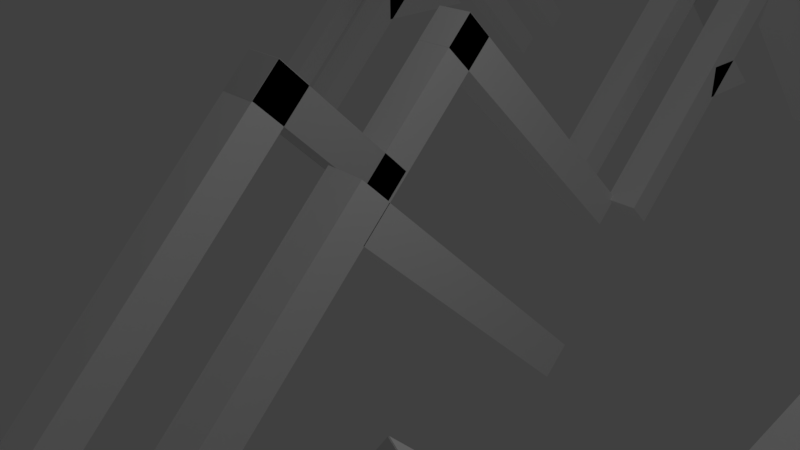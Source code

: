 # Source: alec_mcclure_logo.blend  (saved by Blender 2.77.0; exported with 4.5.12 LTS)
import bpy
from mathutils import Matrix  # noqa: F401  (used for matrix-valued properties, if any)

bpy.ops.wm.read_factory_settings(use_empty=True)
scene = bpy.context.scene
scene.name = 'Scene'

# ---- collections
col_collection_1 = bpy.data.collections.new('Collection 1'); scene.collection.children.link(col_collection_1)

# ---- materials (node trees are filled in below, after node groups)
mat_material = bpy.data.materials.new('Material')
mat_material.alpha_threshold = 0.0
mat_material.use_transparent_shadow = False
mat_material.diffuse_color = (1.0, 1.0, 1.0, 1.0)
mat_material.roughness = 0.5
mat_material.specular_intensity = 0.0
mat_material.line_color = (0.0, 0.0, 0.0, 1.0)
mat_material_002 = bpy.data.materials.new('Material.002')
mat_material_002.alpha_threshold = 0.0
mat_material_002.use_transparent_shadow = False
mat_material_002.roughness = 0.5
mat_material_002.line_color = (0.0, 0.0, 0.0, 1.0)
mat_material_006 = bpy.data.materials.new('Material.006')
mat_material_006.alpha_threshold = 0.0
mat_material_006.use_transparent_shadow = False
mat_material_006.roughness = 0.5
mat_material_006.line_color = (0.0, 0.0, 0.0, 1.0)
mat_material_007 = bpy.data.materials.new('Material.007')
mat_material_007.alpha_threshold = 0.0
mat_material_007.use_transparent_shadow = False
mat_material_007.roughness = 0.5
mat_material_007.line_color = (0.0, 0.0, 0.0, 1.0)
mat_material_008 = bpy.data.materials.new('Material.008')
mat_material_008.alpha_threshold = 0.0
mat_material_008.use_transparent_shadow = False
mat_material_008.roughness = 0.5
mat_material_008.line_color = (0.0, 0.0, 0.0, 1.0)
mat_material_009 = bpy.data.materials.new('Material.009')
mat_material_009.alpha_threshold = 0.0
mat_material_009.use_transparent_shadow = False
mat_material_009.roughness = 0.5
mat_material_009.line_color = (0.0, 0.0, 0.0, 1.0)
mat_material_010 = bpy.data.materials.new('Material.010')
mat_material_010.alpha_threshold = 0.0
mat_material_010.use_transparent_shadow = False
mat_material_010.roughness = 0.5
mat_material_010.line_color = (0.0, 0.0, 0.0, 1.0)
mat_material_011 = bpy.data.materials.new('Material.011')
mat_material_011.alpha_threshold = 0.0
mat_material_011.use_transparent_shadow = False
mat_material_011.roughness = 0.5
mat_material_011.line_color = (0.0, 0.0, 0.0, 1.0)
mat_material_012 = bpy.data.materials.new('Material.012')
mat_material_012.alpha_threshold = 0.0
mat_material_012.use_transparent_shadow = False
mat_material_012.diffuse_color = (1.0, 1.0, 1.0, 1.0)
mat_material_012.roughness = 0.5
mat_material_012.specular_intensity = 0.0
mat_material_012.line_color = (0.0, 0.0, 0.0, 1.0)
mat_material_013 = bpy.data.materials.new('Material.013')
mat_material_013.alpha_threshold = 0.0
mat_material_013.use_transparent_shadow = False
mat_material_013.roughness = 0.5
mat_material_013.line_color = (0.0, 0.0, 0.0, 1.0)
mat_material_014 = bpy.data.materials.new('Material.014')
mat_material_014.alpha_threshold = 0.0
mat_material_014.use_transparent_shadow = False
mat_material_014.diffuse_color = (1.0, 1.0, 1.0, 1.0)
mat_material_014.roughness = 0.5
mat_material_014.specular_intensity = 0.0
mat_material_014.line_color = (0.0, 0.0, 0.0, 1.0)
mat_material_015 = bpy.data.materials.new('Material.015')
mat_material_015.alpha_threshold = 0.0
mat_material_015.use_transparent_shadow = False
mat_material_015.diffuse_color = (1.0, 1.0, 1.0, 1.0)
mat_material_015.roughness = 0.5
mat_material_015.specular_intensity = 0.0
mat_material_015.line_color = (0.0, 0.0, 0.0, 1.0)
mat_material_016 = bpy.data.materials.new('Material.016')
mat_material_016.alpha_threshold = 0.0
mat_material_016.use_transparent_shadow = False
mat_material_016.roughness = 0.5
mat_material_016.line_color = (0.0, 0.0, 0.0, 1.0)
mat_material_017 = bpy.data.materials.new('Material.017')
mat_material_017.alpha_threshold = 0.0
mat_material_017.use_transparent_shadow = False
mat_material_017.diffuse_color = (1.0, 1.0, 1.0, 1.0)
mat_material_017.roughness = 0.5
mat_material_017.specular_intensity = 0.0
mat_material_017.line_color = (0.0, 0.0, 0.0, 1.0)
mat_material_018 = bpy.data.materials.new('Material.018')
mat_material_018.alpha_threshold = 0.0
mat_material_018.use_transparent_shadow = False
mat_material_018.diffuse_color = (1.0, 1.0, 1.0, 1.0)
mat_material_018.roughness = 0.5
mat_material_018.specular_intensity = 0.0
mat_material_018.line_color = (0.0, 0.0, 0.0, 1.0)
mat_material_019 = bpy.data.materials.new('Material.019')
mat_material_019.alpha_threshold = 0.0
mat_material_019.use_transparent_shadow = False
mat_material_019.roughness = 0.5
mat_material_019.line_color = (0.0, 0.0, 0.0, 1.0)
mat_material_020 = bpy.data.materials.new('Material.020')
mat_material_020.alpha_threshold = 0.0
mat_material_020.use_transparent_shadow = False
mat_material_020.diffuse_color = (1.0, 1.0, 1.0, 1.0)
mat_material_020.roughness = 0.5
mat_material_020.specular_intensity = 0.0
mat_material_020.line_color = (0.0, 0.0, 0.0, 1.0)

# ---- material node trees

# ---- world
world_world = bpy.data.worlds.new('World'); scene.world = world_world
world_world.color = (0.05088, 0.05088, 0.05088)
world_world.use_sun_shadow = False
world_world.sun_shadow_jitter_overblur = 0.0
world_world.cycles.sampling_method = 'MANUAL'

# ---- cameras
cam_camera = bpy.data.cameras.new('Camera')
cam_camera.clip_end = 100.0
cam_camera.lens = 35.0
cam_camera.sensor_width = 32.0
cam_camera.sensor_height = 18.0
cam_camera.ortho_scale = 7.314
cam_camera.dof.focus_distance = 0.0
cam_camera.dof.aperture_fstop = 128.0

# ---- lights
light_lamp = bpy.data.lights.new('Lamp', 'POINT')
light_lamp.transmission_factor = 0.0
light_lamp.cutoff_distance = 30.0
light_lamp.energy = 100.0
light_lamp.shadow_buffer_clip_start = 1.001
light_lamp.shadow_soft_size = 0.1
light_lamp.shadow_maximum_resolution = 0.006
light_lamp.use_absolute_resolution = True

# ---- meshes
me_cube = bpy.data.meshes.new('Cube')
me_cube.from_pydata([(1.0, 1.0, -1.0), (1.0, -1.0, -1.0), (-1.0, -1.0, -1.0), (-1.0, 1.0, -1.0), (1.0, 1.0, 0.8017), (1.0, -1.0, 0.8017), (-1.0, -1.0, 0.8017), (-1.0, 1.0, 0.8017)], [], [(0, 1, 2, 3), (4, 7, 6, 5), (0, 4, 5, 1), (1, 5, 6, 2), (2, 6, 7, 3), (4, 0, 3, 7)])
me_cube.materials.append(mat_material)
me_cube.use_remesh_preserve_volume = False
me_cube.use_remesh_preserve_attributes = False
me_cube.use_mirror_vertex_groups = False
me_cube.update()
me_cube_001 = bpy.data.meshes.new('Cube.001')
me_cube_001.from_pydata([(1.0, 1.0, -1.0), (1.0, -1.0, -1.0), (-1.0, -1.0, -1.0), (-1.0, 1.0, -1.0), (1.0, 1.0, 1.0), (1.0, -1.0, 1.0), (-1.0, -1.0, 1.0), (-1.0, 1.0, 1.0)], [], [(0, 1, 2, 3), (4, 7, 6, 5), (0, 4, 5, 1), (1, 5, 6, 2), (2, 6, 7, 3), (4, 0, 3, 7)])
me_cube_001.materials.append(mat_material)
me_cube_001.use_remesh_preserve_volume = False
me_cube_001.use_remesh_preserve_attributes = False
me_cube_001.use_mirror_vertex_groups = False
me_cube_001.update()
me_cube_002 = bpy.data.meshes.new('Cube.002')
me_cube_002.from_pydata([(1.0, 1.0, 0.03315), (1.0, -1.0, 0.03315), (-1.0, -1.0, 0.03315), (-1.0, 1.0, 0.03315), (1.0, 1.0, 1.0), (1.0, -1.0, 1.0), (-1.0, -1.0, 1.0), (-1.0, 1.0, 1.0)], [], [(0, 1, 2, 3), (4, 7, 6, 5), (0, 4, 5, 1), (1, 5, 6, 2), (2, 6, 7, 3), (4, 0, 3, 7)])
me_cube_002.materials.append(mat_material_002)
me_cube_002.use_remesh_preserve_volume = False
me_cube_002.use_remesh_preserve_attributes = False
me_cube_002.use_mirror_vertex_groups = False
me_cube_002.update()
me_cube_003 = bpy.data.meshes.new('Cube.003')
me_cube_003.from_pydata([(1.0, 1.0, -1.0), (1.0, -1.0, -1.0), (-1.0, -1.0, -1.0), (-1.0, 1.0, -1.0), (1.0, 1.0, 1.0), (1.0, -1.0, 1.0), (-1.0, -1.0, 1.0), (-1.0, 1.0, 1.0)], [], [(0, 1, 2, 3), (4, 7, 6, 5), (0, 4, 5, 1), (1, 5, 6, 2), (2, 6, 7, 3), (4, 0, 3, 7)])
me_cube_003.materials.append(mat_material)
me_cube_003.use_remesh_preserve_volume = False
me_cube_003.use_remesh_preserve_attributes = False
me_cube_003.use_mirror_vertex_groups = False
me_cube_003.update()
me_cube_004 = bpy.data.meshes.new('Cube.004')
me_cube_004.from_pydata([(1.0, 1.0, -1.0), (1.0, -1.0, -1.0), (-1.0, -1.0, -1.0), (-1.0, 1.0, -1.0), (1.0, 1.0, 1.0), (1.0, -1.0, 1.0), (-1.0, -1.0, 1.0), (-1.0, 1.0, 1.0)], [], [(0, 1, 2, 3), (4, 7, 6, 5), (0, 4, 5, 1), (1, 5, 6, 2), (2, 6, 7, 3), (4, 0, 3, 7)])
me_cube_004.materials.append(mat_material)
me_cube_004.use_remesh_preserve_volume = False
me_cube_004.use_remesh_preserve_attributes = False
me_cube_004.use_mirror_vertex_groups = False
me_cube_004.update()
me_cube_005 = bpy.data.meshes.new('Cube.005')
me_cube_005.from_pydata([(1.0, 1.0, 0.02642), (1.0, -1.0, 0.02642), (-1.0, -1.0, 0.02642), (-1.0, 1.0, 0.02642), (1.0, 1.0, 1.0), (1.0, -1.0, 1.0), (-1.0, -1.0, 1.0), (-1.0, 1.0, 1.0)], [], [(0, 1, 2, 3), (4, 7, 6, 5), (0, 4, 5, 1), (1, 5, 6, 2), (2, 6, 7, 3), (4, 0, 3, 7)])
me_cube_005.materials.append(mat_material)
me_cube_005.use_remesh_preserve_volume = False
me_cube_005.use_remesh_preserve_attributes = False
me_cube_005.use_mirror_vertex_groups = False
me_cube_005.update()
me_cube_006 = bpy.data.meshes.new('Cube.006')
me_cube_006.from_pydata([(1.0, 1.0, -1.0), (1.0, -1.0, -1.0), (-1.0, -1.0, -1.0), (-1.0, 1.0, -1.0), (1.0, 1.0, 1.0), (1.0, -1.0, 1.0), (-1.0, -1.0, 1.0), (-1.0, 1.0, 1.0)], [], [(0, 1, 2, 3), (4, 7, 6, 5), (0, 4, 5, 1), (1, 5, 6, 2), (2, 6, 7, 3), (4, 0, 3, 7)])
me_cube_006.materials.append(mat_material_006)
me_cube_006.use_remesh_preserve_volume = False
me_cube_006.use_remesh_preserve_attributes = False
me_cube_006.use_mirror_vertex_groups = False
me_cube_006.update()
me_cube_007 = bpy.data.meshes.new('Cube.007')
me_cube_007.from_pydata([(1.0, 1.0, -1.0), (1.0, -1.0, -1.0), (-1.0, -1.0, -1.0), (-1.0, 1.0, -1.0), (1.0, 1.0, 1.0), (1.0, -1.0, 1.0), (-1.0, -1.0, 1.0), (-1.0, 1.0, 1.0)], [], [(0, 1, 2, 3), (4, 7, 6, 5), (0, 4, 5, 1), (1, 5, 6, 2), (2, 6, 7, 3), (4, 0, 3, 7)])
me_cube_007.materials.append(mat_material_007)
me_cube_007.use_remesh_preserve_volume = False
me_cube_007.use_remesh_preserve_attributes = False
me_cube_007.use_mirror_vertex_groups = False
me_cube_007.update()
me_cube_008 = bpy.data.meshes.new('Cube.008')
me_cube_008.from_pydata([(1.0, 1.0, -1.0), (1.0, -1.0, -1.0), (-1.0, -1.0, -1.0), (-1.0, 1.0, -1.0), (1.0, 1.0, 1.0), (1.0, -1.0, 1.0), (-1.0, -1.0, 1.0), (-1.0, 1.0, 1.0)], [], [(0, 1, 2, 3), (4, 7, 6, 5), (0, 4, 5, 1), (1, 5, 6, 2), (2, 6, 7, 3), (4, 0, 3, 7)])
me_cube_008.materials.append(mat_material_008)
me_cube_008.use_remesh_preserve_volume = False
me_cube_008.use_remesh_preserve_attributes = False
me_cube_008.use_mirror_vertex_groups = False
me_cube_008.update()
me_cube_009 = bpy.data.meshes.new('Cube.009')
me_cube_009.from_pydata([(1.0, 1.0, -1.0), (1.0, -1.0, -1.0), (-1.0, -1.0, -1.0), (-1.0, 1.0, -1.0), (1.0, 1.0, 1.0), (1.0, -1.0, 1.0), (-1.0, -1.0, 1.0), (-1.0, 1.0, 1.0)], [], [(0, 1, 2, 3), (4, 7, 6, 5), (0, 4, 5, 1), (1, 5, 6, 2), (2, 6, 7, 3), (4, 0, 3, 7)])
me_cube_009.materials.append(mat_material_009)
me_cube_009.use_remesh_preserve_volume = False
me_cube_009.use_remesh_preserve_attributes = False
me_cube_009.use_mirror_vertex_groups = False
me_cube_009.update()
me_cube_010 = bpy.data.meshes.new('Cube.010')
me_cube_010.from_pydata([(1.0, 1.0, -1.0), (1.0, -1.0, -1.0), (-1.0, -1.0, -1.0), (-1.0, 1.0, -1.0), (1.0, 1.0, 1.0), (1.0, -1.0, 1.0), (-1.0, -1.0, 1.0), (-1.0, 1.0, 1.0)], [], [(0, 1, 2, 3), (4, 7, 6, 5), (0, 4, 5, 1), (1, 5, 6, 2), (2, 6, 7, 3), (4, 0, 3, 7)])
me_cube_010.materials.append(mat_material_010)
me_cube_010.use_remesh_preserve_volume = False
me_cube_010.use_remesh_preserve_attributes = False
me_cube_010.use_mirror_vertex_groups = False
me_cube_010.update()
me_cube_011 = bpy.data.meshes.new('Cube.011')
me_cube_011.from_pydata([(1.0, 1.0, -1.0), (1.0, -1.0, -1.0), (-1.0, -1.0, -1.0), (-1.0, 1.0, -1.0), (1.0, 1.0, 1.0), (1.0, -1.0, 1.0), (-1.0, -1.0, 1.0), (-1.0, 1.0, 1.0)], [], [(0, 1, 2, 3), (4, 7, 6, 5), (0, 4, 5, 1), (1, 5, 6, 2), (2, 6, 7, 3), (4, 0, 3, 7)])
me_cube_011.materials.append(mat_material_011)
me_cube_011.use_remesh_preserve_volume = False
me_cube_011.use_remesh_preserve_attributes = False
me_cube_011.use_mirror_vertex_groups = False
me_cube_011.update()
me_cube_012 = bpy.data.meshes.new('Cube.012')
me_cube_012.from_pydata([(1.0, 1.0, -1.0), (1.0, -1.0, -1.0), (-1.0, -1.0, -1.0), (-1.0, 1.0, -1.0), (1.0, 1.0, 0.8017), (1.0, -1.0, 0.8017), (-1.0, -1.0, 0.8017), (-1.0, 1.0, 0.8017)], [], [(0, 1, 2, 3), (4, 7, 6, 5), (0, 4, 5, 1), (1, 5, 6, 2), (2, 6, 7, 3), (4, 0, 3, 7)])
me_cube_012.materials.append(mat_material_012)
me_cube_012.use_remesh_preserve_volume = False
me_cube_012.use_remesh_preserve_attributes = False
me_cube_012.use_mirror_vertex_groups = False
me_cube_012.update()
me_cube_013 = bpy.data.meshes.new('Cube.013')
me_cube_013.from_pydata([(1.0, 1.0, -1.0), (1.0, -1.0, -1.0), (-1.0, -1.0, -1.0), (-1.0, 1.0, -1.0), (1.0, 1.0, 1.0), (1.0, -1.0, 1.0), (-1.0, -1.0, 1.0), (-1.0, 1.0, 1.0)], [], [(0, 1, 2, 3), (4, 7, 6, 5), (0, 4, 5, 1), (1, 5, 6, 2), (2, 6, 7, 3), (4, 0, 3, 7)])
me_cube_013.materials.append(mat_material_012)
me_cube_013.use_remesh_preserve_volume = False
me_cube_013.use_remesh_preserve_attributes = False
me_cube_013.use_mirror_vertex_groups = False
me_cube_013.update()
me_cube_014 = bpy.data.meshes.new('Cube.014')
me_cube_014.from_pydata([(1.0, 1.0, 0.03315), (1.0, -1.0, 0.03315), (-1.0, -1.0, 0.03315), (-1.0, 1.0, 0.03315), (1.0, 1.0, 1.0), (1.0, -1.0, 1.0), (-1.0, -1.0, 1.0), (-1.0, 1.0, 1.0)], [], [(0, 1, 2, 3), (4, 7, 6, 5), (0, 4, 5, 1), (1, 5, 6, 2), (2, 6, 7, 3), (4, 0, 3, 7)])
me_cube_014.materials.append(mat_material_013)
me_cube_014.use_remesh_preserve_volume = False
me_cube_014.use_remesh_preserve_attributes = False
me_cube_014.use_mirror_vertex_groups = False
me_cube_014.update()
me_cube_015 = bpy.data.meshes.new('Cube.015')
me_cube_015.from_pydata([(1.0, 1.0, -1.0), (1.0, -1.0, -1.0), (-1.0, -1.0, -1.0), (-1.0, 1.0, -1.0), (1.0, 1.0, 1.0), (1.0, -1.0, 1.0), (-1.0, -1.0, 1.0), (-1.0, 1.0, 1.0)], [], [(0, 1, 2, 3), (4, 7, 6, 5), (0, 4, 5, 1), (1, 5, 6, 2), (2, 6, 7, 3), (4, 0, 3, 7)])
me_cube_015.materials.append(mat_material_012)
me_cube_015.use_remesh_preserve_volume = False
me_cube_015.use_remesh_preserve_attributes = False
me_cube_015.use_mirror_vertex_groups = False
me_cube_015.update()
me_cube_016 = bpy.data.meshes.new('Cube.016')
me_cube_016.from_pydata([(1.0, 1.0, -1.0), (1.0, -1.0, -1.0), (-1.0, -1.0, -1.0), (-1.0, 1.0, -1.0), (1.0, 1.0, 1.0), (1.0, -1.0, 1.0), (-1.0, -1.0, 1.0), (-1.0, 1.0, 1.0)], [], [(0, 1, 2, 3), (4, 7, 6, 5), (0, 4, 5, 1), (1, 5, 6, 2), (2, 6, 7, 3), (4, 0, 3, 7)])
me_cube_016.materials.append(mat_material_012)
me_cube_016.use_remesh_preserve_volume = False
me_cube_016.use_remesh_preserve_attributes = False
me_cube_016.use_mirror_vertex_groups = False
me_cube_016.update()
me_cube_017 = bpy.data.meshes.new('Cube.017')
me_cube_017.from_pydata([(1.0, 1.0, 0.02642), (1.0, -1.0, 0.02642), (-1.0, -1.0, 0.02642), (-1.0, 1.0, 0.02642), (1.0, 1.0, 1.0), (1.0, -1.0, 1.0), (-1.0, -1.0, 1.0), (-1.0, 1.0, 1.0)], [], [(0, 1, 2, 3), (4, 7, 6, 5), (0, 4, 5, 1), (1, 5, 6, 2), (2, 6, 7, 3), (4, 0, 3, 7)])
me_cube_017.materials.append(mat_material_012)
me_cube_017.use_remesh_preserve_volume = False
me_cube_017.use_remesh_preserve_attributes = False
me_cube_017.use_mirror_vertex_groups = False
me_cube_017.update()
me_cube_018 = bpy.data.meshes.new('Cube.018')
me_cube_018.from_pydata([(1.0, 1.0, -1.0), (1.0, -1.0, -1.0), (-1.0, -1.0, -1.0), (-1.0, 1.0, -1.0), (1.0, 1.0, 2.199), (1.0, -1.0, 1.416), (-1.0, -1.0, 1.416), (-1.0, 1.0, 2.199)], [], [(0, 1, 2, 3), (4, 7, 6, 5), (0, 4, 5, 1), (1, 5, 6, 2), (2, 6, 7, 3), (4, 0, 3, 7)])
me_cube_018.materials.append(mat_material_014)
me_cube_018.use_remesh_preserve_volume = False
me_cube_018.use_remesh_preserve_attributes = False
me_cube_018.use_mirror_vertex_groups = False
me_cube_018.update()
me_cube_019 = bpy.data.meshes.new('Cube.019')
me_cube_019.from_pydata([(1.0, 1.0, -1.0), (1.0, -1.0, -1.0), (-1.0, -1.0, -1.0), (-1.0, 1.0, -1.0), (1.0, 1.0, 0.8017), (1.0, -1.0, 0.8017), (-1.0, -1.0, 0.8017), (-1.0, 1.0, 0.8017)], [], [(0, 1, 2, 3), (4, 7, 6, 5), (0, 4, 5, 1), (1, 5, 6, 2), (2, 6, 7, 3), (4, 0, 3, 7)])
me_cube_019.materials.append(mat_material_015)
me_cube_019.use_remesh_preserve_volume = False
me_cube_019.use_remesh_preserve_attributes = False
me_cube_019.use_mirror_vertex_groups = False
me_cube_019.update()
me_cube_020 = bpy.data.meshes.new('Cube.020')
me_cube_020.from_pydata([(1.0, 1.0, -1.0), (1.0, -1.0, -1.0), (-1.0, -1.0, -1.0), (-1.0, 1.0, -1.0), (1.0, 1.0, 1.0), (1.0, -1.0, 1.0), (-1.0, -1.0, 1.0), (-1.0, 1.0, 1.0)], [], [(0, 1, 2, 3), (4, 7, 6, 5), (0, 4, 5, 1), (1, 5, 6, 2), (2, 6, 7, 3), (4, 0, 3, 7)])
me_cube_020.materials.append(mat_material_015)
me_cube_020.use_remesh_preserve_volume = False
me_cube_020.use_remesh_preserve_attributes = False
me_cube_020.use_mirror_vertex_groups = False
me_cube_020.update()
me_cube_021 = bpy.data.meshes.new('Cube.021')
me_cube_021.from_pydata([(1.0, 1.0, 0.03315), (1.0, -1.0, 0.03315), (-1.0, -1.0, 0.03315), (-1.0, 1.0, 0.03315), (1.0, 1.0, 1.0), (1.0, -1.0, 1.0), (-1.0, -1.0, 1.0), (-1.0, 1.0, 1.0)], [], [(0, 1, 2, 3), (4, 7, 6, 5), (0, 4, 5, 1), (1, 5, 6, 2), (2, 6, 7, 3), (4, 0, 3, 7)])
me_cube_021.materials.append(mat_material_016)
me_cube_021.use_remesh_preserve_volume = False
me_cube_021.use_remesh_preserve_attributes = False
me_cube_021.use_mirror_vertex_groups = False
me_cube_021.update()
me_cube_022 = bpy.data.meshes.new('Cube.022')
me_cube_022.from_pydata([(1.0, 1.0, -1.0), (1.0, -1.0, -1.0), (-1.0, -1.0, -1.0), (-1.0, 1.0, -1.0), (1.0, 1.0, 1.0), (1.0, -1.0, 1.0), (-1.0, -1.0, 1.0), (-1.0, 1.0, 1.0)], [], [(0, 1, 2, 3), (4, 7, 6, 5), (0, 4, 5, 1), (1, 5, 6, 2), (2, 6, 7, 3), (4, 0, 3, 7)])
me_cube_022.materials.append(mat_material_015)
me_cube_022.use_remesh_preserve_volume = False
me_cube_022.use_remesh_preserve_attributes = False
me_cube_022.use_mirror_vertex_groups = False
me_cube_022.update()
me_cube_023 = bpy.data.meshes.new('Cube.023')
me_cube_023.from_pydata([(1.0, 1.0, -1.0), (1.0, -1.0, -1.0), (-1.0, -1.0, -1.0), (-1.0, 1.0, -1.0), (1.0, 1.0, 1.0), (1.0, -1.0, 1.0), (-1.0, -1.0, 1.0), (-1.0, 1.0, 1.0)], [], [(0, 1, 2, 3), (4, 7, 6, 5), (0, 4, 5, 1), (1, 5, 6, 2), (2, 6, 7, 3), (4, 0, 3, 7)])
me_cube_023.materials.append(mat_material_015)
me_cube_023.use_remesh_preserve_volume = False
me_cube_023.use_remesh_preserve_attributes = False
me_cube_023.use_mirror_vertex_groups = False
me_cube_023.update()
me_cube_024 = bpy.data.meshes.new('Cube.024')
me_cube_024.from_pydata([(1.0, 1.0, 0.02642), (1.0, -1.0, 0.02642), (-1.0, -1.0, 0.02642), (-1.0, 1.0, 0.02642), (1.0, 1.0, 1.0), (1.0, -1.0, 1.0), (-1.0, -1.0, 1.0), (-1.0, 1.0, 1.0)], [], [(0, 1, 2, 3), (4, 7, 6, 5), (0, 4, 5, 1), (1, 5, 6, 2), (2, 6, 7, 3), (4, 0, 3, 7)])
me_cube_024.materials.append(mat_material_015)
me_cube_024.use_remesh_preserve_volume = False
me_cube_024.use_remesh_preserve_attributes = False
me_cube_024.use_mirror_vertex_groups = False
me_cube_024.update()
me_cube_025 = bpy.data.meshes.new('Cube.025')
me_cube_025.from_pydata([(1.0, 1.0, -1.0), (1.0, -1.0, -1.0), (-1.0, -1.0, -1.0), (-1.0, 1.0, -1.0), (1.0, 1.0, 0.6193), (1.0, -1.0, -0.1643), (-1.0, -1.0, -0.1643), (-1.0, 1.0, 0.6193)], [], [(0, 1, 2, 3), (4, 7, 6, 5), (0, 4, 5, 1), (1, 5, 6, 2), (2, 6, 7, 3), (4, 0, 3, 7)])
me_cube_025.materials.append(mat_material_017)
me_cube_025.use_remesh_preserve_volume = False
me_cube_025.use_remesh_preserve_attributes = False
me_cube_025.use_mirror_vertex_groups = False
me_cube_025.update()
me_cube_026 = bpy.data.meshes.new('Cube.026')
me_cube_026.from_pydata([(1.0, 1.0, -1.0), (1.0, -1.0, -1.0), (-1.0, -1.0, -1.0), (-1.0, 1.0, -1.0), (1.0, 1.0, 0.8017), (1.0, -1.0, 0.8017), (-1.0, -1.0, 0.8017), (-1.0, 1.0, 0.8017)], [], [(0, 1, 2, 3), (4, 7, 6, 5), (0, 4, 5, 1), (1, 5, 6, 2), (2, 6, 7, 3), (4, 0, 3, 7)])
me_cube_026.materials.append(mat_material_018)
me_cube_026.use_remesh_preserve_volume = False
me_cube_026.use_remesh_preserve_attributes = False
me_cube_026.use_mirror_vertex_groups = False
me_cube_026.update()
me_cube_027 = bpy.data.meshes.new('Cube.027')
me_cube_027.from_pydata([(1.0, 1.0, -1.0), (1.0, -1.0, -1.0), (-1.0, -1.0, -1.0), (-1.0, 1.0, -1.0), (1.0, 1.0, 1.0), (1.0, -1.0, 1.0), (-1.0, -1.0, 1.0), (-1.0, 1.0, 1.0)], [], [(0, 1, 2, 3), (4, 7, 6, 5), (0, 4, 5, 1), (1, 5, 6, 2), (2, 6, 7, 3), (4, 0, 3, 7)])
me_cube_027.materials.append(mat_material_018)
me_cube_027.use_remesh_preserve_volume = False
me_cube_027.use_remesh_preserve_attributes = False
me_cube_027.use_mirror_vertex_groups = False
me_cube_027.update()
me_cube_028 = bpy.data.meshes.new('Cube.028')
me_cube_028.from_pydata([(1.0, 1.0, 0.03315), (1.0, -1.0, 0.03315), (-1.0, -1.0, 0.03315), (-1.0, 1.0, 0.03315), (1.0, 1.0, 1.0), (1.0, -1.0, 1.0), (-1.0, -1.0, 1.0), (-1.0, 1.0, 1.0)], [], [(0, 1, 2, 3), (4, 7, 6, 5), (0, 4, 5, 1), (1, 5, 6, 2), (2, 6, 7, 3), (4, 0, 3, 7)])
me_cube_028.materials.append(mat_material_019)
me_cube_028.use_remesh_preserve_volume = False
me_cube_028.use_remesh_preserve_attributes = False
me_cube_028.use_mirror_vertex_groups = False
me_cube_028.update()
me_cube_029 = bpy.data.meshes.new('Cube.029')
me_cube_029.from_pydata([(1.0, 1.0, -1.0), (1.0, -1.0, -1.0), (-1.0, -1.0, -1.0), (-1.0, 1.0, -1.0), (1.0, 1.0, 1.0), (1.0, -1.0, 1.0), (-1.0, -1.0, 1.0), (-1.0, 1.0, 1.0)], [], [(0, 1, 2, 3), (4, 7, 6, 5), (0, 4, 5, 1), (1, 5, 6, 2), (2, 6, 7, 3), (4, 0, 3, 7)])
me_cube_029.materials.append(mat_material_018)
me_cube_029.use_remesh_preserve_volume = False
me_cube_029.use_remesh_preserve_attributes = False
me_cube_029.use_mirror_vertex_groups = False
me_cube_029.update()
me_cube_030 = bpy.data.meshes.new('Cube.030')
me_cube_030.from_pydata([(1.0, 1.0, -1.0), (1.0, -1.0, -1.0), (-1.0, -1.0, -1.0), (-1.0, 1.0, -1.0), (1.0, 1.0, 1.0), (1.0, -1.0, 1.0), (-1.0, -1.0, 1.0), (-1.0, 1.0, 1.0)], [], [(0, 1, 2, 3), (4, 7, 6, 5), (0, 4, 5, 1), (1, 5, 6, 2), (2, 6, 7, 3), (4, 0, 3, 7)])
me_cube_030.materials.append(mat_material_018)
me_cube_030.use_remesh_preserve_volume = False
me_cube_030.use_remesh_preserve_attributes = False
me_cube_030.use_mirror_vertex_groups = False
me_cube_030.update()
me_cube_031 = bpy.data.meshes.new('Cube.031')
me_cube_031.from_pydata([(1.0, 1.0, 0.02642), (1.0, -1.0, 0.02642), (-1.0, -1.0, 0.02642), (-1.0, 1.0, 0.02642), (1.0, 1.0, 1.0), (1.0, -1.0, 1.0), (-1.0, -1.0, 1.0), (-1.0, 1.0, 1.0)], [], [(0, 1, 2, 3), (4, 7, 6, 5), (0, 4, 5, 1), (1, 5, 6, 2), (2, 6, 7, 3), (4, 0, 3, 7)])
me_cube_031.materials.append(mat_material_018)
me_cube_031.use_remesh_preserve_volume = False
me_cube_031.use_remesh_preserve_attributes = False
me_cube_031.use_mirror_vertex_groups = False
me_cube_031.update()
me_cube_032 = bpy.data.meshes.new('Cube.032')
me_cube_032.from_pydata([(1.0, 1.0, -1.0), (1.0, -1.0, -1.0), (-1.0, -1.0, -1.0), (-1.0, 1.0, -1.0), (1.0, 1.0, 0.6193), (1.0, -1.0, -0.1643), (-1.0, -1.0, -0.1643), (-1.0, 1.0, 0.6193)], [], [(0, 1, 2, 3), (4, 7, 6, 5), (0, 4, 5, 1), (1, 5, 6, 2), (2, 6, 7, 3), (4, 0, 3, 7)])
me_cube_032.materials.append(mat_material_020)
me_cube_032.use_remesh_preserve_volume = False
me_cube_032.use_remesh_preserve_attributes = False
me_cube_032.use_mirror_vertex_groups = False
me_cube_032.update()

# ---- objects
ob_cube = bpy.data.objects.new('Cube', me_cube)
ob_lamp = bpy.data.objects.new('Lamp', light_lamp)
ob_camera = bpy.data.objects.new('Camera', cam_camera)
ob_cube_001 = bpy.data.objects.new('Cube.001', me_cube_001)
ob_cube_002 = bpy.data.objects.new('Cube.002', me_cube_002)
ob_cube_003 = bpy.data.objects.new('Cube.003', me_cube_003)
ob_cube_004 = bpy.data.objects.new('Cube.004', me_cube_004)
ob_cube_005 = bpy.data.objects.new('Cube.005', me_cube_005)
ob_cube_006 = bpy.data.objects.new('Cube.006', me_cube_006)
ob_cube_007 = bpy.data.objects.new('Cube.007', me_cube_007)
ob_cube_008 = bpy.data.objects.new('Cube.008', me_cube_008)
ob_cube_009 = bpy.data.objects.new('Cube.009', me_cube_009)
ob_cube_010 = bpy.data.objects.new('Cube.010', me_cube_010)
ob_cube_011 = bpy.data.objects.new('Cube.011', me_cube_011)
ob_cube_012 = bpy.data.objects.new('Cube.012', me_cube_012)
ob_cube_013 = bpy.data.objects.new('Cube.013', me_cube_013)
ob_cube_014 = bpy.data.objects.new('Cube.014', me_cube_014)
ob_cube_015 = bpy.data.objects.new('Cube.015', me_cube_015)
ob_cube_016 = bpy.data.objects.new('Cube.016', me_cube_016)
ob_cube_017 = bpy.data.objects.new('Cube.017', me_cube_017)
ob_cube_018 = bpy.data.objects.new('Cube.018', me_cube_018)
ob_cube_019 = bpy.data.objects.new('Cube.019', me_cube_019)
ob_cube_020 = bpy.data.objects.new('Cube.020', me_cube_020)
ob_cube_021 = bpy.data.objects.new('Cube.021', me_cube_021)
ob_cube_022 = bpy.data.objects.new('Cube.022', me_cube_022)
ob_cube_023 = bpy.data.objects.new('Cube.023', me_cube_023)
ob_cube_024 = bpy.data.objects.new('Cube.024', me_cube_024)
ob_cube_025 = bpy.data.objects.new('Cube.025', me_cube_025)
ob_cube_026 = bpy.data.objects.new('Cube.026', me_cube_026)
ob_cube_027 = bpy.data.objects.new('Cube.027', me_cube_027)
ob_cube_028 = bpy.data.objects.new('Cube.028', me_cube_028)
ob_cube_029 = bpy.data.objects.new('Cube.029', me_cube_029)
ob_cube_030 = bpy.data.objects.new('Cube.030', me_cube_030)
ob_cube_031 = bpy.data.objects.new('Cube.031', me_cube_031)
ob_cube_032 = bpy.data.objects.new('Cube.032', me_cube_032)

# ---- transforms, parenting, visibility, modifiers, constraints
ob_cube.location = (0.0, 1.555, -1.156)
ob_cube.rotation_euler = (0.7854, -0.0, 0.0)
ob_cube.scale = (0.3115, 0.3115, 3.115)
ob_cube.lock_rotations_4d = False
ob_cube.empty_display_type = 'ARROWS'
ob_cube.lineart.crease_threshold = 0.0
ob_lamp.location = (4.076, 1.005, 5.904)
ob_lamp.rotation_euler = (0.6503, 0.05522, 1.866)
ob_lamp.lock_rotations_4d = False
ob_lamp.empty_display_type = 'ARROWS'
ob_lamp.color = (0.0, 0.0, 0.0, 0.0)
ob_lamp.lineart.crease_threshold = 0.0
ob_camera.location = (7.481, -6.508, 5.344)
ob_camera.rotation_euler = (1.109, 0.01082, 0.8149)
ob_camera.lock_rotations_4d = False
ob_camera.empty_display_type = 'ARROWS'
ob_camera.color = (0.0, 0.0, 0.0, 0.0)
ob_camera.display_type = 'WIRE'
ob_camera.lineart.crease_threshold = 0.0
ob_cube_001.location = (0.0, -2.402, -1.156)
ob_cube_001.rotation_euler = (-0.7854, -0.0, 0.0)
ob_cube_001.scale = (0.3115, 0.3115, 3.115)
ob_cube_001.lock_rotations_4d = False
ob_cube_001.empty_display_type = 'ARROWS'
ob_cube_001.lineart.crease_threshold = 0.0
ob_cube_002.location = (-1.486, 1.555, 0.0)
ob_cube_002.rotation_euler = (0.7854, -0.0, 0.0)
ob_cube_002.scale = (0.3115, 0.3115, 3.115)
ob_cube_002.lock_rotations_4d = False
ob_cube_002.empty_display_type = 'ARROWS'
ob_cube_002.lineart.crease_threshold = 0.0
ob_cube_003.location = (-1.486, -2.402, 0.0)
ob_cube_003.rotation_euler = (-0.7854, -0.0, 0.0)
ob_cube_003.scale = (0.3115, 0.3115, 3.115)
ob_cube_003.lock_rotations_4d = False
ob_cube_003.empty_display_type = 'ARROWS'
ob_cube_003.lineart.crease_threshold = 0.0
ob_cube_004.location = (-1.486, 4.998, 0.0)
ob_cube_004.rotation_euler = (0.7854, -0.0, 0.0)
ob_cube_004.scale = (0.3115, 0.3115, 3.115)
ob_cube_004.lock_rotations_4d = False
ob_cube_004.empty_display_type = 'ARROWS'
ob_cube_004.lineart.crease_threshold = 0.0
ob_cube_005.location = (-1.486, 1.041, 0.0)
ob_cube_005.rotation_euler = (-0.7854, -0.0, 0.0)
ob_cube_005.scale = (0.3115, 0.3115, 3.115)
ob_cube_005.lock_rotations_4d = False
ob_cube_005.empty_display_type = 'ARROWS'
ob_cube_005.lineart.crease_threshold = 0.0
ob_cube_006.location = (-25.27, 27.87, 0.0)
ob_cube_006.rotation_euler = (0.7854, -0.0, 0.0)
ob_cube_006.scale = (0.3115, 0.3115, 3.115)
ob_cube_006.lock_rotations_4d = False
ob_cube_006.empty_display_type = 'ARROWS'
ob_cube_006.lineart.crease_threshold = 0.0
ob_cube_007.location = (-25.27, 23.92, 0.0)
ob_cube_007.rotation_euler = (-0.7854, -0.0, 0.0)
ob_cube_007.scale = (0.3115, 0.3115, 3.115)
ob_cube_007.lock_rotations_4d = False
ob_cube_007.empty_display_type = 'ARROWS'
ob_cube_007.lineart.crease_threshold = 0.0
ob_cube_008.location = (-26.76, 27.87, 0.0)
ob_cube_008.rotation_euler = (0.7854, -0.0, 0.0)
ob_cube_008.scale = (0.3115, 0.3115, 3.115)
ob_cube_008.lock_rotations_4d = False
ob_cube_008.empty_display_type = 'ARROWS'
ob_cube_008.lineart.crease_threshold = 0.0
ob_cube_009.location = (-26.76, 23.92, 0.0)
ob_cube_009.rotation_euler = (-0.7854, -0.0, 0.0)
ob_cube_009.scale = (0.3115, 0.3115, 3.115)
ob_cube_009.lock_rotations_4d = False
ob_cube_009.empty_display_type = 'ARROWS'
ob_cube_009.lineart.crease_threshold = 0.0
ob_cube_010.location = (-26.76, 31.32, 0.0)
ob_cube_010.rotation_euler = (0.7854, -0.0, 0.0)
ob_cube_010.scale = (0.3115, 0.3115, 3.115)
ob_cube_010.lock_rotations_4d = False
ob_cube_010.empty_display_type = 'ARROWS'
ob_cube_010.lineart.crease_threshold = 0.0
ob_cube_011.location = (-26.76, 27.36, 0.0)
ob_cube_011.rotation_euler = (-0.7854, -0.0, 0.0)
ob_cube_011.scale = (0.3115, 0.3115, 3.115)
ob_cube_011.lock_rotations_4d = False
ob_cube_011.empty_display_type = 'ARROWS'
ob_cube_011.lineart.crease_threshold = 0.0
ob_cube_012.location = (-10.56, 13.68, 0.0)
ob_cube_012.rotation_euler = (0.7854, -0.0, 0.0)
ob_cube_012.scale = (0.3115, 0.3115, 3.115)
ob_cube_012.lock_rotations_4d = False
ob_cube_012.empty_display_type = 'ARROWS'
ob_cube_012.lineart.crease_threshold = 0.0
ob_cube_013.location = (-10.56, 9.719, 0.0)
ob_cube_013.rotation_euler = (-0.7854, -0.0, 0.0)
ob_cube_013.scale = (0.3115, 0.3115, 3.115)
ob_cube_013.lock_rotations_4d = False
ob_cube_013.empty_display_type = 'ARROWS'
ob_cube_013.lineart.crease_threshold = 0.0
ob_cube_014.location = (-12.04, 13.68, 0.0)
ob_cube_014.rotation_euler = (0.7854, -0.0, 0.0)
ob_cube_014.scale = (0.3115, 0.3115, 3.115)
ob_cube_014.lock_rotations_4d = False
ob_cube_014.empty_display_type = 'ARROWS'
ob_cube_014.lineart.crease_threshold = 0.0
ob_cube_015.location = (-12.04, 9.719, 0.0)
ob_cube_015.rotation_euler = (-0.7854, -0.0, 0.0)
ob_cube_015.scale = (0.3115, 0.3115, 3.115)
ob_cube_015.lock_rotations_4d = False
ob_cube_015.empty_display_type = 'ARROWS'
ob_cube_015.lineart.crease_threshold = 0.0
ob_cube_016.location = (-12.04, 17.12, 0.0)
ob_cube_016.rotation_euler = (0.7854, -0.0, 0.0)
ob_cube_016.scale = (0.3115, 0.3115, 3.115)
ob_cube_016.lock_rotations_4d = False
ob_cube_016.empty_display_type = 'ARROWS'
ob_cube_016.lineart.crease_threshold = 0.0
ob_cube_017.location = (-12.04, 13.16, 0.0)
ob_cube_017.rotation_euler = (-0.7854, -0.0, 0.0)
ob_cube_017.scale = (0.3115, 0.3115, 3.115)
ob_cube_017.lock_rotations_4d = False
ob_cube_017.empty_display_type = 'ARROWS'
ob_cube_017.lineart.crease_threshold = 0.0
ob_cube_018.location = (-10.56, 10.65, 0.0)
ob_cube_018.rotation_euler = (-1.571, -0.0, 0.0)
ob_cube_018.scale = (0.3115, 0.3115, 0.8901)
ob_cube_018.lock_rotations_4d = False
ob_cube_018.empty_display_type = 'ARROWS'
ob_cube_018.lineart.crease_threshold = 0.0
ob_cube_019.location = (-0.9399, 13.65, 0.0)
ob_cube_019.rotation_euler = (0.7854, -0.0, 0.0)
ob_cube_019.scale = (0.3115, 0.3115, 3.115)
ob_cube_019.lock_rotations_4d = False
ob_cube_019.empty_display_type = 'ARROWS'
ob_cube_019.lineart.crease_threshold = 0.0
ob_cube_020.location = (-0.9399, 9.689, 0.0)
ob_cube_020.rotation_euler = (-0.7854, -0.0, 0.0)
ob_cube_020.scale = (0.3115, 0.3115, 3.115)
ob_cube_020.lock_rotations_4d = False
ob_cube_020.empty_display_type = 'ARROWS'
ob_cube_020.lineart.crease_threshold = 0.0
ob_cube_021.location = (-2.426, 13.65, 0.0)
ob_cube_021.rotation_euler = (0.7854, -0.0, 0.0)
ob_cube_021.scale = (0.3115, 0.3115, 3.115)
ob_cube_021.lock_rotations_4d = False
ob_cube_021.empty_display_type = 'ARROWS'
ob_cube_021.lineart.crease_threshold = 0.0
ob_cube_022.location = (-2.426, 9.689, 0.0)
ob_cube_022.rotation_euler = (-0.7854, -0.0, 0.0)
ob_cube_022.scale = (0.3115, 0.3115, 3.115)
ob_cube_022.lock_rotations_4d = False
ob_cube_022.empty_display_type = 'ARROWS'
ob_cube_022.lineart.crease_threshold = 0.0
ob_cube_023.location = (-2.426, 17.09, 0.0)
ob_cube_023.rotation_euler = (0.7854, -0.0, 0.0)
ob_cube_023.scale = (0.3115, 0.3115, 3.115)
ob_cube_023.lock_rotations_4d = False
ob_cube_023.empty_display_type = 'ARROWS'
ob_cube_023.lineart.crease_threshold = 0.0
ob_cube_024.location = (-2.426, 13.13, 0.0)
ob_cube_024.rotation_euler = (-0.7854, -0.0, 0.0)
ob_cube_024.scale = (0.3115, 0.3115, 3.115)
ob_cube_024.lock_rotations_4d = False
ob_cube_024.empty_display_type = 'ARROWS'
ob_cube_024.lineart.crease_threshold = 0.0
ob_cube_025.location = (-0.9399, 10.62, 0.0)
ob_cube_025.rotation_euler = (-1.571, -0.0, 0.0)
ob_cube_025.scale = (0.3115, 0.3115, 0.8901)
ob_cube_025.lock_rotations_4d = False
ob_cube_025.empty_display_type = 'ARROWS'
ob_cube_025.lineart.crease_threshold = 0.0
ob_cube_026.location = (6.629, -2.733, 0.0)
ob_cube_026.rotation_euler = (0.7854, -0.0, -0.364)
ob_cube_026.scale = (0.3115, 0.3115, 3.115)
ob_cube_026.lock_rotations_4d = False
ob_cube_026.empty_display_type = 'ARROWS'
ob_cube_026.lineart.crease_threshold = 0.0
ob_cube_027.location = (5.22, -6.431, 0.0)
ob_cube_027.rotation_euler = (-0.7854, -0.0, -0.364)
ob_cube_027.scale = (0.3115, 0.3115, 3.115)
ob_cube_027.lock_rotations_4d = False
ob_cube_027.empty_display_type = 'ARROWS'
ob_cube_027.lineart.crease_threshold = 0.0
ob_cube_028.location = (5.884, -2.449, 0.0)
ob_cube_028.rotation_euler = (0.7854, -0.0, -0.364)
ob_cube_028.scale = (0.3115, 0.3115, 3.115)
ob_cube_028.lock_rotations_4d = False
ob_cube_028.empty_display_type = 'ARROWS'
ob_cube_028.lineart.crease_threshold = 0.0
ob_cube_029.location = (4.475, -6.147, 0.0)
ob_cube_029.rotation_euler = (-0.7854, -0.0, -0.364)
ob_cube_029.scale = (0.3115, 0.3115, 3.115)
ob_cube_029.lock_rotations_4d = False
ob_cube_029.empty_display_type = 'ARROWS'
ob_cube_029.lineart.crease_threshold = 0.0
ob_cube_030.location = (7.11, 0.7679, 0.0)
ob_cube_030.rotation_euler = (0.7854, -0.0, -0.364)
ob_cube_030.scale = (0.3115, 0.3115, 3.115)
ob_cube_030.lock_rotations_4d = False
ob_cube_030.empty_display_type = 'ARROWS'
ob_cube_030.lineart.crease_threshold = 0.0
ob_cube_031.location = (5.701, -2.93, 0.0)
ob_cube_031.rotation_euler = (-0.7854, -0.0, -0.364)
ob_cube_031.scale = (0.3115, 0.3115, 3.115)
ob_cube_031.lock_rotations_4d = False
ob_cube_031.empty_display_type = 'ARROWS'
ob_cube_031.lineart.crease_threshold = 0.0
ob_cube_032.location = (5.551, -5.562, 0.0)
ob_cube_032.rotation_euler = (-1.571, -0.0, -0.364)
ob_cube_032.scale = (0.3115, 0.3115, 0.8901)
ob_cube_032.lock_rotations_4d = False
ob_cube_032.empty_display_type = 'ARROWS'
ob_cube_032.lineart.crease_threshold = 0.0

# ---- collection membership
col_collection_1.objects.link(ob_cube)
col_collection_1.objects.link(ob_lamp)
col_collection_1.objects.link(ob_camera)
col_collection_1.objects.link(ob_cube_001)
col_collection_1.objects.link(ob_cube_002)
col_collection_1.objects.link(ob_cube_003)
col_collection_1.objects.link(ob_cube_004)
col_collection_1.objects.link(ob_cube_005)
col_collection_1.objects.link(ob_cube_006)
col_collection_1.objects.link(ob_cube_007)
col_collection_1.objects.link(ob_cube_008)
col_collection_1.objects.link(ob_cube_009)
col_collection_1.objects.link(ob_cube_010)
col_collection_1.objects.link(ob_cube_011)
col_collection_1.objects.link(ob_cube_012)
col_collection_1.objects.link(ob_cube_013)
col_collection_1.objects.link(ob_cube_014)
col_collection_1.objects.link(ob_cube_015)
col_collection_1.objects.link(ob_cube_016)
col_collection_1.objects.link(ob_cube_017)
col_collection_1.objects.link(ob_cube_018)
col_collection_1.objects.link(ob_cube_019)
col_collection_1.objects.link(ob_cube_020)
col_collection_1.objects.link(ob_cube_021)
col_collection_1.objects.link(ob_cube_022)
col_collection_1.objects.link(ob_cube_023)
col_collection_1.objects.link(ob_cube_024)
col_collection_1.objects.link(ob_cube_025)
col_collection_1.objects.link(ob_cube_026)
col_collection_1.objects.link(ob_cube_027)
col_collection_1.objects.link(ob_cube_028)
col_collection_1.objects.link(ob_cube_029)
col_collection_1.objects.link(ob_cube_030)
col_collection_1.objects.link(ob_cube_031)
col_collection_1.objects.link(ob_cube_032)

# ---- scene / render settings (as saved in the file)
scene.camera = ob_camera
scene.frame_start = 1; scene.frame_end = 250; scene.frame_set(1)
scene.render.engine = 'BLENDER_EEVEE_NEXT'
scene.render.resolution_percentage = 50
scene.render.dither_intensity = 0.0
scene.cycles.use_denoising = False
scene.cycles.samples = 128
scene.cycles.sampling_pattern = 'TABULATED_SOBOL'
scene.cycles.light_sampling_threshold = 0.0
scene.cycles.use_adaptive_sampling = False
scene.cycles.use_light_tree = False
scene.cycles.blur_glossy = 0.0
scene.cycles.sample_clamp_indirect = 0.0
scene.view_settings.view_transform = 'Standard'
bpy.context.view_layer.update()
